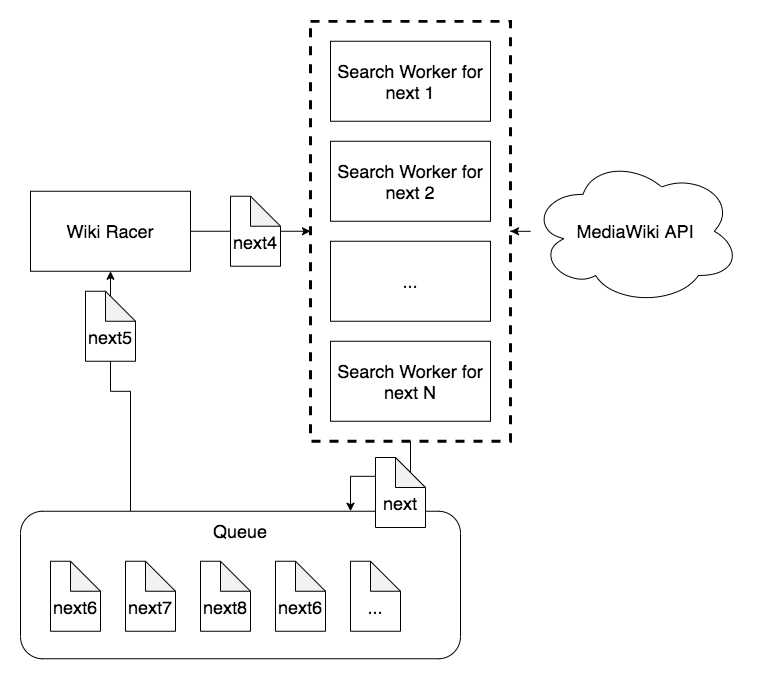

The diagram above was exported from draw.io. Its source (the exported page's mxGraphModel, read from the mxfile embedded in the PNG):
<mxGraphModel dx="2066" dy="1220" grid="1" gridSize="10" guides="1" tooltips="1" connect="1" arrows="1" fold="1" page="1" pageScale="1" pageWidth="850" pageHeight="1100" math="0" shadow="0">
  <root>
    <mxCell id="nr3ArfaeacIRnJbaJjOa-0" />
    <mxCell id="nr3ArfaeacIRnJbaJjOa-1" parent="nr3ArfaeacIRnJbaJjOa-0" />
    <mxCell id="nr3ArfaeacIRnJbaJjOa-2" style="edgeStyle=orthogonalEdgeStyle;rounded=0;orthogonalLoop=1;jettySize=auto;html=1;exitX=0.25;exitY=0;exitDx=0;exitDy=0;fontSize=18;" edge="1" parent="nr3ArfaeacIRnJbaJjOa-1" source="nr3ArfaeacIRnJbaJjOa-3" target="nr3ArfaeacIRnJbaJjOa-8">
      <mxGeometry relative="1" as="geometry" />
    </mxCell>
    <mxCell id="nr3ArfaeacIRnJbaJjOa-3" value="" style="rounded=1;whiteSpace=wrap;html=1;" vertex="1" parent="nr3ArfaeacIRnJbaJjOa-1">
      <mxGeometry x="70" y="543.75" width="440" height="147.5" as="geometry" />
    </mxCell>
    <mxCell id="nr3ArfaeacIRnJbaJjOa-6" value="Queue" style="text;html=1;strokeColor=none;fillColor=none;align=center;verticalAlign=middle;whiteSpace=wrap;rounded=0;fontSize=18;" vertex="1" parent="nr3ArfaeacIRnJbaJjOa-1">
      <mxGeometry x="260" y="553.75" width="60" height="20" as="geometry" />
    </mxCell>
    <mxCell id="nr3ArfaeacIRnJbaJjOa-7" style="edgeStyle=orthogonalEdgeStyle;rounded=0;orthogonalLoop=1;jettySize=auto;html=1;" edge="1" parent="nr3ArfaeacIRnJbaJjOa-1" source="nr3ArfaeacIRnJbaJjOa-8">
      <mxGeometry relative="1" as="geometry">
        <mxPoint x="360" y="263.75" as="targetPoint" />
      </mxGeometry>
    </mxCell>
    <mxCell id="nr3ArfaeacIRnJbaJjOa-8" value="Wiki Racer" style="rounded=0;whiteSpace=wrap;html=1;fontSize=18;" vertex="1" parent="nr3ArfaeacIRnJbaJjOa-1">
      <mxGeometry x="80" y="223.75" width="160" height="80" as="geometry" />
    </mxCell>
    <mxCell id="nr3ArfaeacIRnJbaJjOa-11" value="&lt;br&gt;next5" style="shape=note;whiteSpace=wrap;html=1;backgroundOutline=1;darkOpacity=0.05;fontSize=18;" vertex="1" parent="nr3ArfaeacIRnJbaJjOa-1">
      <mxGeometry x="135" y="323.75" width="50" height="70" as="geometry" />
    </mxCell>
    <mxCell id="nr3ArfaeacIRnJbaJjOa-12" value="&lt;br&gt;next4" style="shape=note;whiteSpace=wrap;html=1;backgroundOutline=1;darkOpacity=0.05;fontSize=18;" vertex="1" parent="nr3ArfaeacIRnJbaJjOa-1">
      <mxGeometry x="280" y="228.75" width="50" height="70" as="geometry" />
    </mxCell>
    <mxCell id="nr3ArfaeacIRnJbaJjOa-14" value="&lt;br&gt;next6" style="shape=note;whiteSpace=wrap;html=1;backgroundOutline=1;darkOpacity=0.05;fontSize=18;" vertex="1" parent="nr3ArfaeacIRnJbaJjOa-1">
      <mxGeometry x="100" y="593.75" width="50" height="70" as="geometry" />
    </mxCell>
    <mxCell id="nr3ArfaeacIRnJbaJjOa-15" value="&lt;br&gt;next7" style="shape=note;whiteSpace=wrap;html=1;backgroundOutline=1;darkOpacity=0.05;fontSize=18;" vertex="1" parent="nr3ArfaeacIRnJbaJjOa-1">
      <mxGeometry x="175" y="593.75" width="50" height="70" as="geometry" />
    </mxCell>
    <mxCell id="nr3ArfaeacIRnJbaJjOa-16" value="&lt;br&gt;next8" style="shape=note;whiteSpace=wrap;html=1;backgroundOutline=1;darkOpacity=0.05;fontSize=18;" vertex="1" parent="nr3ArfaeacIRnJbaJjOa-1">
      <mxGeometry x="250" y="593.75" width="50" height="70" as="geometry" />
    </mxCell>
    <mxCell id="nr3ArfaeacIRnJbaJjOa-18" value="&lt;br&gt;next6" style="shape=note;whiteSpace=wrap;html=1;backgroundOutline=1;darkOpacity=0.05;fontSize=18;" vertex="1" parent="nr3ArfaeacIRnJbaJjOa-1">
      <mxGeometry x="325" y="593.75" width="50" height="70" as="geometry" />
    </mxCell>
    <mxCell id="nr3ArfaeacIRnJbaJjOa-19" value="&lt;br&gt;..." style="shape=note;whiteSpace=wrap;html=1;backgroundOutline=1;darkOpacity=0.05;fontSize=18;" vertex="1" parent="nr3ArfaeacIRnJbaJjOa-1">
      <mxGeometry x="400" y="593.75" width="50" height="70" as="geometry" />
    </mxCell>
    <mxCell id="v7dUPd8Coq5Dr0eMUuPb-10" style="edgeStyle=orthogonalEdgeStyle;rounded=0;orthogonalLoop=1;jettySize=auto;html=1;entryX=0.75;entryY=0;entryDx=0;entryDy=0;fontSize=18;" edge="1" parent="nr3ArfaeacIRnJbaJjOa-1" source="v7dUPd8Coq5Dr0eMUuPb-0" target="nr3ArfaeacIRnJbaJjOa-3">
      <mxGeometry relative="1" as="geometry" />
    </mxCell>
    <mxCell id="v7dUPd8Coq5Dr0eMUuPb-0" value="" style="rounded=0;whiteSpace=wrap;html=1;fontSize=18;fillColor=none;dashed=1;strokeWidth=3;" vertex="1" parent="nr3ArfaeacIRnJbaJjOa-1">
      <mxGeometry x="360" y="53.75" width="200" height="420" as="geometry" />
    </mxCell>
    <mxCell id="v7dUPd8Coq5Dr0eMUuPb-1" value="Search Worker for next 1" style="rounded=0;whiteSpace=wrap;html=1;fontSize=18;" vertex="1" parent="nr3ArfaeacIRnJbaJjOa-1">
      <mxGeometry x="380" y="73.75" width="160" height="80" as="geometry" />
    </mxCell>
    <mxCell id="v7dUPd8Coq5Dr0eMUuPb-3" value="Search Worker for next 2" style="rounded=0;whiteSpace=wrap;html=1;fontSize=18;" vertex="1" parent="nr3ArfaeacIRnJbaJjOa-1">
      <mxGeometry x="380" y="173.75" width="160" height="80" as="geometry" />
    </mxCell>
    <mxCell id="v7dUPd8Coq5Dr0eMUuPb-4" value="..." style="rounded=0;whiteSpace=wrap;html=1;fontSize=18;" vertex="1" parent="nr3ArfaeacIRnJbaJjOa-1">
      <mxGeometry x="380" y="273.75" width="160" height="80" as="geometry" />
    </mxCell>
    <mxCell id="v7dUPd8Coq5Dr0eMUuPb-5" value="Search Worker for next N" style="rounded=0;whiteSpace=wrap;html=1;fontSize=18;" vertex="1" parent="nr3ArfaeacIRnJbaJjOa-1">
      <mxGeometry x="380" y="373.75" width="160" height="80" as="geometry" />
    </mxCell>
    <mxCell id="v7dUPd8Coq5Dr0eMUuPb-6" style="edgeStyle=orthogonalEdgeStyle;rounded=0;orthogonalLoop=1;jettySize=auto;html=1;fontSize=18;" edge="1" parent="nr3ArfaeacIRnJbaJjOa-1" source="v7dUPd8Coq5Dr0eMUuPb-7" target="v7dUPd8Coq5Dr0eMUuPb-0">
      <mxGeometry relative="1" as="geometry" />
    </mxCell>
    <mxCell id="v7dUPd8Coq5Dr0eMUuPb-7" value="MediaWiki API" style="ellipse;shape=cloud;whiteSpace=wrap;html=1;strokeWidth=1;fillColor=none;fontSize=18;" vertex="1" parent="nr3ArfaeacIRnJbaJjOa-1">
      <mxGeometry x="580" y="190" width="210" height="147.5" as="geometry" />
    </mxCell>
    <mxCell id="v7dUPd8Coq5Dr0eMUuPb-11" value="&lt;br&gt;next" style="shape=note;whiteSpace=wrap;html=1;backgroundOutline=1;darkOpacity=0.05;fontSize=18;" vertex="1" parent="nr3ArfaeacIRnJbaJjOa-1">
      <mxGeometry x="425" y="490" width="50" height="70" as="geometry" />
    </mxCell>
  </root>
</mxGraphModel>